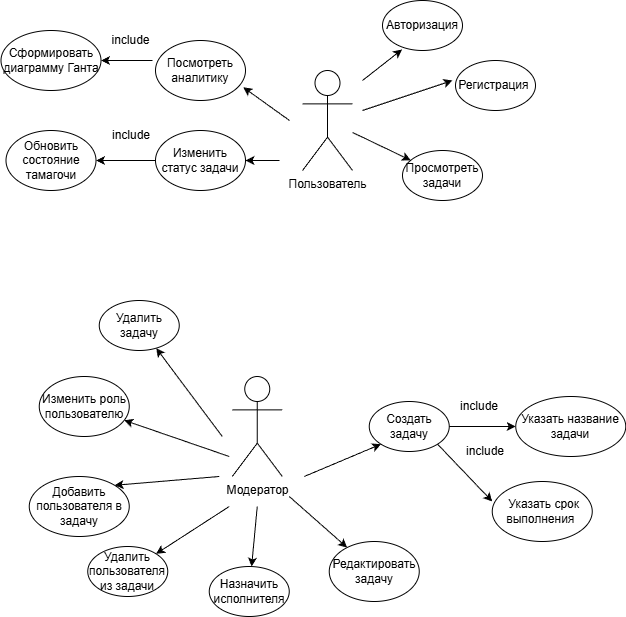

The diagram above was exported from draw.io. Its source (the exported page's mxGraphModel, read from the mxfile embedded in the PNG):
<mxGraphModel dx="2040" dy="771" grid="1" gridSize="10" guides="1" tooltips="1" connect="1" arrows="1" fold="1" page="1" pageScale="1" pageWidth="827" pageHeight="1169" math="0" shadow="0">
  <root>
    <mxCell id="0" />
    <mxCell id="1" parent="0" />
    <mxCell id="KysN5vmH2eUCFAVAIDZZ-1" parent="1" style="shape=umlActor;verticalLabelPosition=bottom;verticalAlign=top;html=1;outlineConnect=0;" value="Пользователь" vertex="1">
      <mxGeometry height="100" width="50" x="-430" y="160" as="geometry" />
    </mxCell>
    <mxCell id="ZfmMdDnwK4AX0XStbiTa-1" parent="1" style="ellipse;whiteSpace=wrap;html=1;align=center;verticalAlign=middle;" value="Создать задачу" vertex="1">
      <mxGeometry height="50" width="80" x="-363.25" y="491" as="geometry" />
    </mxCell>
    <mxCell id="ZfmMdDnwK4AX0XStbiTa-4" parent="1" style="ellipse;whiteSpace=wrap;html=1;align=center;verticalAlign=middle;" value="&amp;nbsp;Указать срок выполнения&amp;nbsp;" vertex="1">
      <mxGeometry height="60" width="100" x="-240.25" y="571" as="geometry" />
    </mxCell>
    <mxCell id="ZfmMdDnwK4AX0XStbiTa-5" parent="1" style="ellipse;whiteSpace=wrap;html=1;align=center;verticalAlign=middle;" value="Указать название задачи" vertex="1">
      <mxGeometry height="60" width="110" x="-216.75" y="486" as="geometry" />
    </mxCell>
    <mxCell id="ZfmMdDnwK4AX0XStbiTa-6" parent="1" style="ellipse;whiteSpace=wrap;html=1;align=center;verticalAlign=middle;" value="Назначить исполнителя" vertex="1">
      <mxGeometry height="50" width="80" x="-523.25" y="656" as="geometry" />
    </mxCell>
    <mxCell id="ZfmMdDnwK4AX0XStbiTa-7" parent="1" style="ellipse;whiteSpace=wrap;html=1;align=center;verticalAlign=middle;" value="Удалить пользователя из задачи" vertex="1">
      <mxGeometry height="50" width="80" x="-644.75" y="636" as="geometry" />
    </mxCell>
    <mxCell id="ZfmMdDnwK4AX0XStbiTa-8" parent="1" style="ellipse;whiteSpace=wrap;html=1;align=center;verticalAlign=middle;" value="Регистрация&amp;nbsp;" vertex="1">
      <mxGeometry height="50" width="80" x="-277" y="150" as="geometry" />
    </mxCell>
    <mxCell id="ZfmMdDnwK4AX0XStbiTa-9" parent="1" style="ellipse;whiteSpace=wrap;html=1;align=center;verticalAlign=middle;" value="Авторизация" vertex="1">
      <mxGeometry height="50" width="80" x="-350" y="90" as="geometry" />
    </mxCell>
    <mxCell id="ZfmMdDnwK4AX0XStbiTa-11" parent="1" style="ellipse;whiteSpace=wrap;html=1;align=center;verticalAlign=middle;" value="Редактировать задачу" vertex="1">
      <mxGeometry height="60" width="90" x="-403.25" y="631" as="geometry" />
    </mxCell>
    <mxCell id="ZfmMdDnwK4AX0XStbiTa-12" parent="1" style="ellipse;whiteSpace=wrap;html=1;align=center;verticalAlign=middle;" value="Изменить статус задачи" vertex="1">
      <mxGeometry height="60" width="90" x="-577" y="220" as="geometry" />
    </mxCell>
    <mxCell id="ZfmMdDnwK4AX0XStbiTa-14" parent="1" style="ellipse;whiteSpace=wrap;html=1;align=center;verticalAlign=middle;" value="Добавить пользователя в задачу" vertex="1">
      <mxGeometry height="60" width="100" x="-703.25" y="566" as="geometry" />
    </mxCell>
    <mxCell id="ZfmMdDnwK4AX0XStbiTa-15" parent="1" style="ellipse;whiteSpace=wrap;html=1;align=center;verticalAlign=middle;" value="Посмотреть аналитику" vertex="1">
      <mxGeometry height="60" width="90" x="-577" y="130" as="geometry" />
    </mxCell>
    <mxCell id="ZfmMdDnwK4AX0XStbiTa-16" parent="1" style="ellipse;whiteSpace=wrap;html=1;align=center;verticalAlign=middle;" value="Сформировать диаграмму Ганта" vertex="1">
      <mxGeometry height="60" width="100" x="-731.5" y="120" as="geometry" />
    </mxCell>
    <mxCell id="ZfmMdDnwK4AX0XStbiTa-17" edge="1" parent="1" style="endArrow=classic;html=1;rounded=0;startArrow=none;startFill=0;" value="">
      <mxGeometry height="50" relative="1" width="50" as="geometry">
        <mxPoint x="-370" y="200" as="sourcePoint" />
        <mxPoint x="-280" y="170" as="targetPoint" />
      </mxGeometry>
    </mxCell>
    <mxCell id="ZfmMdDnwK4AX0XStbiTa-18" edge="1" parent="1" style="endArrow=classic;html=1;rounded=0;entryX=0.244;entryY=0.98;entryDx=0;entryDy=0;startArrow=none;startFill=0;entryPerimeter=0;" target="ZfmMdDnwK4AX0XStbiTa-9" value="">
      <mxGeometry height="50" relative="1" width="50" as="geometry">
        <mxPoint x="-370" y="170" as="sourcePoint" />
        <mxPoint x="-205" y="140" as="targetPoint" />
      </mxGeometry>
    </mxCell>
    <mxCell id="ZfmMdDnwK4AX0XStbiTa-19" edge="1" parent="1" style="endArrow=classic;html=1;rounded=0;entryX=0.975;entryY=0.78;entryDx=0;entryDy=0;startArrow=none;startFill=0;entryPerimeter=0;" target="ZfmMdDnwK4AX0XStbiTa-15" value="">
      <mxGeometry height="50" relative="1" width="50" as="geometry">
        <mxPoint x="-443" y="210" as="sourcePoint" />
        <mxPoint x="-503" y="225" as="targetPoint" />
      </mxGeometry>
    </mxCell>
    <mxCell id="ZfmMdDnwK4AX0XStbiTa-20" edge="1" parent="1" style="endArrow=classic;html=1;rounded=0;startArrow=none;startFill=0;" target="ZfmMdDnwK4AX0XStbiTa-12" value="">
      <mxGeometry height="50" relative="1" width="50" as="geometry">
        <mxPoint x="-453" y="250" as="sourcePoint" />
        <mxPoint x="-513" y="340" as="targetPoint" />
      </mxGeometry>
    </mxCell>
    <mxCell id="ZfmMdDnwK4AX0XStbiTa-21" edge="1" parent="1" style="endArrow=classic;html=1;rounded=0;startArrow=none;startFill=0;" target="ZfmMdDnwK4AX0XStbiTa-6" value="">
      <mxGeometry height="50" relative="1" width="50" as="geometry">
        <mxPoint x="-475.25" y="596" as="sourcePoint" />
        <mxPoint x="-213.25" y="236" as="targetPoint" />
      </mxGeometry>
    </mxCell>
    <mxCell id="ZfmMdDnwK4AX0XStbiTa-22" edge="1" parent="1" style="endArrow=classic;html=1;rounded=0;startArrow=none;startFill=0;entryX=1;entryY=0;entryDx=0;entryDy=0;" target="ZfmMdDnwK4AX0XStbiTa-7" value="">
      <mxGeometry height="50" relative="1" width="50" as="geometry">
        <mxPoint x="-503.25" y="596" as="sourcePoint" />
        <mxPoint x="-183.25" y="236" as="targetPoint" />
      </mxGeometry>
    </mxCell>
    <mxCell id="ZfmMdDnwK4AX0XStbiTa-23" edge="1" parent="1" style="endArrow=classic;html=1;rounded=0;startArrow=none;startFill=0;entryX=0;entryY=1;entryDx=0;entryDy=0;" target="ZfmMdDnwK4AX0XStbiTa-1" value="">
      <mxGeometry height="50" relative="1" width="50" as="geometry">
        <mxPoint x="-428.25" y="566" as="sourcePoint" />
        <mxPoint x="-435.25" y="466" as="targetPoint" />
      </mxGeometry>
    </mxCell>
    <mxCell id="ZfmMdDnwK4AX0XStbiTa-24" edge="1" parent="1" style="endArrow=classic;html=1;rounded=0;startArrow=none;startFill=0;" target="ZfmMdDnwK4AX0XStbiTa-11" value="">
      <mxGeometry height="50" relative="1" width="50" as="geometry">
        <mxPoint x="-443.25" y="586" as="sourcePoint" />
        <mxPoint x="-413.25" y="306" as="targetPoint" />
      </mxGeometry>
    </mxCell>
    <mxCell id="ZfmMdDnwK4AX0XStbiTa-26" edge="1" parent="1" style="endArrow=classic;html=1;rounded=0;startArrow=none;startFill=0;entryX=0;entryY=0.5;entryDx=0;entryDy=0;" target="ZfmMdDnwK4AX0XStbiTa-5" value="">
      <mxGeometry height="50" relative="1" width="50" as="geometry">
        <mxPoint x="-283.25" y="516" as="sourcePoint" />
        <mxPoint x="-181.25" y="-24.799999999999955" as="targetPoint" />
      </mxGeometry>
    </mxCell>
    <mxCell id="ZfmMdDnwK4AX0XStbiTa-27" edge="1" parent="1" source="ZfmMdDnwK4AX0XStbiTa-1" style="endArrow=classic;html=1;rounded=0;startArrow=none;startFill=0;entryX=0;entryY=0.333;entryDx=0;entryDy=0;entryPerimeter=0;exitX=1;exitY=1;exitDx=0;exitDy=0;" target="ZfmMdDnwK4AX0XStbiTa-4" value="">
      <mxGeometry height="50" relative="1" width="50" as="geometry">
        <mxPoint x="-203.25" y="266" as="sourcePoint" />
        <mxPoint x="-114.25" y="-24" as="targetPoint" />
      </mxGeometry>
    </mxCell>
    <mxCell id="ZfmMdDnwK4AX0XStbiTa-28" parent="1" style="text;html=1;whiteSpace=wrap;strokeColor=none;fillColor=none;align=center;verticalAlign=middle;rounded=0;" value="include" vertex="1">
      <mxGeometry height="30" width="60" x="-276.75" y="526" as="geometry" />
    </mxCell>
    <mxCell id="ZfmMdDnwK4AX0XStbiTa-29" parent="1" style="text;html=1;whiteSpace=wrap;strokeColor=none;fillColor=none;align=center;verticalAlign=middle;rounded=0;" value="include" vertex="1">
      <mxGeometry height="30" width="60" x="-283.25" y="481" as="geometry" />
    </mxCell>
    <mxCell id="ZfmMdDnwK4AX0XStbiTa-30" parent="1" style="text;html=1;whiteSpace=wrap;strokeColor=none;fillColor=none;align=center;verticalAlign=middle;rounded=0;" value="include" vertex="1">
      <mxGeometry height="20" width="77" x="-640" y="120" as="geometry" />
    </mxCell>
    <mxCell id="ZfmMdDnwK4AX0XStbiTa-31" edge="1" parent="1" style="endArrow=classic;html=1;rounded=0;entryX=1;entryY=0.5;entryDx=0;entryDy=0;startArrow=none;startFill=0;" target="ZfmMdDnwK4AX0XStbiTa-16" value="">
      <mxGeometry height="50" relative="1" width="50" as="geometry">
        <mxPoint x="-580" y="150" as="sourcePoint" />
        <mxPoint x="-690" y="275" as="targetPoint" />
      </mxGeometry>
    </mxCell>
    <mxCell id="ZfmMdDnwK4AX0XStbiTa-32" edge="1" parent="1" style="endArrow=classic;html=1;rounded=0;startArrow=none;startFill=0;entryX=1;entryY=0;entryDx=0;entryDy=0;" target="ZfmMdDnwK4AX0XStbiTa-14" value="">
      <mxGeometry height="50" relative="1" width="50" as="geometry">
        <mxPoint x="-513.25" y="566" as="sourcePoint" />
        <mxPoint x="-66.25" y="386" as="targetPoint" />
      </mxGeometry>
    </mxCell>
    <mxCell id="ZfmMdDnwK4AX0XStbiTa-33" parent="1" style="ellipse;whiteSpace=wrap;html=1;align=center;verticalAlign=middle;" value="Просмотреть задачи" vertex="1">
      <mxGeometry height="50" width="80" x="-330" y="240" as="geometry" />
    </mxCell>
    <mxCell id="ZfmMdDnwK4AX0XStbiTa-34" edge="1" parent="1" source="KysN5vmH2eUCFAVAIDZZ-1" style="endArrow=classic;html=1;rounded=0;startArrow=none;startFill=0;" target="ZfmMdDnwK4AX0XStbiTa-33" value="">
      <mxGeometry height="50" relative="1" width="50" as="geometry">
        <mxPoint x="-383" y="230" as="sourcePoint" />
        <mxPoint x="-383" y="450" as="targetPoint" />
      </mxGeometry>
    </mxCell>
    <mxCell id="ZfmMdDnwK4AX0XStbiTa-35" parent="1" style="ellipse;whiteSpace=wrap;html=1;align=center;verticalAlign=middle;" value="Обновить состояние тамагочи" vertex="1">
      <mxGeometry height="60" width="90" x="-726.5" y="220" as="geometry" />
    </mxCell>
    <mxCell id="ZfmMdDnwK4AX0XStbiTa-36" edge="1" parent="1" source="ZfmMdDnwK4AX0XStbiTa-12" style="endArrow=classic;html=1;rounded=0;entryX=1;entryY=0.5;entryDx=0;entryDy=0;startArrow=none;startFill=0;exitX=0;exitY=0.5;exitDx=0;exitDy=0;" target="ZfmMdDnwK4AX0XStbiTa-35" value="">
      <mxGeometry height="50" relative="1" width="50" as="geometry">
        <mxPoint x="-581" y="320" as="sourcePoint" />
        <mxPoint x="-621" y="340" as="targetPoint" />
      </mxGeometry>
    </mxCell>
    <mxCell id="ZfmMdDnwK4AX0XStbiTa-37" parent="1" style="text;html=1;whiteSpace=wrap;strokeColor=none;fillColor=none;align=center;verticalAlign=middle;rounded=0;" value="include" vertex="1">
      <mxGeometry height="30" width="60" x="-631.5" y="210" as="geometry" />
    </mxCell>
    <mxCell id="lTb-FQF8pLXM7SIoz_Wm-2" parent="1" style="shape=umlActor;verticalLabelPosition=bottom;verticalAlign=top;html=1;outlineConnect=0;" value="Модератор" vertex="1">
      <mxGeometry height="100" width="50" x="-500.25" y="466" as="geometry" />
    </mxCell>
    <mxCell id="lTb-FQF8pLXM7SIoz_Wm-5" parent="1" style="ellipse;whiteSpace=wrap;html=1;align=center;verticalAlign=middle;" value="Изменить роль пользователю" vertex="1">
      <mxGeometry height="60" width="90" x="-693.25" y="466" as="geometry" />
    </mxCell>
    <mxCell id="lTb-FQF8pLXM7SIoz_Wm-6" edge="1" parent="1" style="endArrow=classic;html=1;rounded=0;startArrow=none;startFill=0;" target="lTb-FQF8pLXM7SIoz_Wm-5" value="">
      <mxGeometry height="50" relative="1" width="50" as="geometry">
        <mxPoint x="-503.25" y="546" as="sourcePoint" />
        <mxPoint x="-540.25" y="666" as="targetPoint" />
      </mxGeometry>
    </mxCell>
    <mxCell id="lTb-FQF8pLXM7SIoz_Wm-7" parent="1" style="ellipse;whiteSpace=wrap;html=1;align=center;verticalAlign=middle;" value="Удалить задачу" vertex="1">
      <mxGeometry height="50" width="80" x="-633.25" y="390" as="geometry" />
    </mxCell>
    <mxCell id="lTb-FQF8pLXM7SIoz_Wm-8" edge="1" parent="1" style="endArrow=classic;html=1;rounded=0;startArrow=none;startFill=0;" target="lTb-FQF8pLXM7SIoz_Wm-7" value="">
      <mxGeometry height="50" relative="1" width="50" as="geometry">
        <mxPoint x="-510.25" y="526" as="sourcePoint" />
        <mxPoint x="-379.25" y="683" as="targetPoint" />
      </mxGeometry>
    </mxCell>
  </root>
</mxGraphModel>